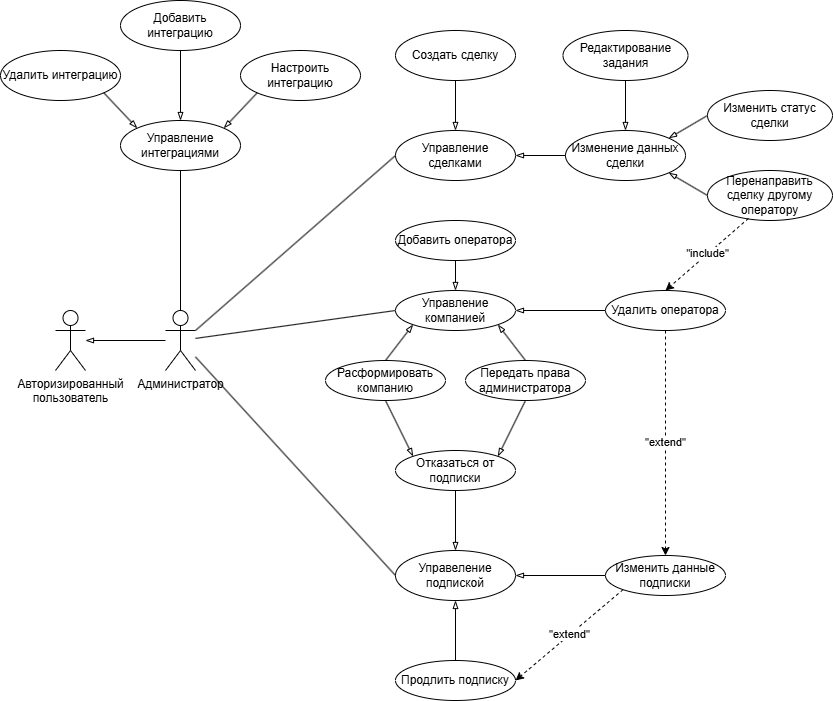

The diagram above was exported from draw.io. Its source (the exported page's mxGraphModel, read from the mxfile embedded in the PNG):
<mxGraphModel dx="2049" dy="696" grid="1" gridSize="10" guides="1" tooltips="1" connect="1" arrows="1" fold="1" page="1" pageScale="1" pageWidth="827" pageHeight="1169" background="#ffffff" math="0" shadow="0">
  <root>
    <mxCell id="0" />
    <mxCell id="1" parent="0" />
    <mxCell id="88iK_43nH-wTtmU3OthR-1" value="Администратор" style="shape=umlActor;verticalLabelPosition=bottom;verticalAlign=top;html=1;outlineConnect=0;" parent="1" vertex="1">
      <mxGeometry x="160" y="420" width="30" height="60" as="geometry" />
    </mxCell>
    <mxCell id="88iK_43nH-wTtmU3OthR-4" value="Управеление подпиской" style="ellipse;whiteSpace=wrap;html=1;" parent="1" vertex="1">
      <mxGeometry x="390" y="660" width="120" height="50" as="geometry" />
    </mxCell>
    <mxCell id="88iK_43nH-wTtmU3OthR-6" value="Авторизированный&lt;div&gt;пользователь&lt;/div&gt;" style="shape=umlActor;verticalLabelPosition=bottom;verticalAlign=top;html=1;outlineConnect=0;" parent="1" vertex="1">
      <mxGeometry x="50" y="420" width="30" height="60" as="geometry" />
    </mxCell>
    <mxCell id="88iK_43nH-wTtmU3OthR-7" value="" style="endArrow=blockThin;html=1;rounded=0;endFill=0;" parent="1" source="88iK_43nH-wTtmU3OthR-1" target="88iK_43nH-wTtmU3OthR-6" edge="1">
      <mxGeometry width="50" height="50" relative="1" as="geometry">
        <mxPoint x="160" y="520" as="sourcePoint" />
        <mxPoint x="210" y="470" as="targetPoint" />
      </mxGeometry>
    </mxCell>
    <mxCell id="88iK_43nH-wTtmU3OthR-8" value="" style="endArrow=none;html=1;rounded=0;entryX=0;entryY=0.5;entryDx=0;entryDy=0;" parent="1" source="88iK_43nH-wTtmU3OthR-1" target="88iK_43nH-wTtmU3OthR-4" edge="1">
      <mxGeometry width="50" height="50" relative="1" as="geometry">
        <mxPoint x="260" y="500" as="sourcePoint" />
        <mxPoint x="310" y="450" as="targetPoint" />
      </mxGeometry>
    </mxCell>
    <mxCell id="88iK_43nH-wTtmU3OthR-11" value="Создать сделку" style="ellipse;whiteSpace=wrap;html=1;" parent="1" vertex="1">
      <mxGeometry x="390" y="140" width="120" height="50" as="geometry" />
    </mxCell>
    <mxCell id="88iK_43nH-wTtmU3OthR-15" value="" style="endArrow=none;html=1;rounded=0;exitX=1;exitY=0.3333333333333333;exitDx=0;exitDy=0;exitPerimeter=0;entryX=0;entryY=0.5;entryDx=0;entryDy=0;" parent="1" source="88iK_43nH-wTtmU3OthR-1" target="88iK_43nH-wTtmU3OthR-18" edge="1">
      <mxGeometry width="50" height="50" relative="1" as="geometry">
        <mxPoint x="300" y="400" as="sourcePoint" />
        <mxPoint x="290" y="360" as="targetPoint" />
      </mxGeometry>
    </mxCell>
    <mxCell id="88iK_43nH-wTtmU3OthR-16" value="Изменить статус сделки" style="ellipse;whiteSpace=wrap;html=1;" parent="1" vertex="1">
      <mxGeometry x="702" y="200" width="125" height="50" as="geometry" />
    </mxCell>
    <mxCell id="88iK_43nH-wTtmU3OthR-18" value="Управление сделками" style="ellipse;whiteSpace=wrap;html=1;" parent="1" vertex="1">
      <mxGeometry x="390" y="240" width="120" height="50" as="geometry" />
    </mxCell>
    <mxCell id="88iK_43nH-wTtmU3OthR-19" value="" style="endArrow=blockThin;html=1;rounded=0;endFill=0;exitX=0;exitY=0.5;exitDx=0;exitDy=0;entryX=1;entryY=0;entryDx=0;entryDy=0;" parent="1" source="88iK_43nH-wTtmU3OthR-16" target="88iK_43nH-wTtmU3OthR-49" edge="1">
      <mxGeometry width="50" height="50" relative="1" as="geometry">
        <mxPoint x="414" y="399.58" as="sourcePoint" />
        <mxPoint x="334" y="399.58" as="targetPoint" />
      </mxGeometry>
    </mxCell>
    <mxCell id="88iK_43nH-wTtmU3OthR-20" value="" style="endArrow=blockThin;html=1;rounded=0;endFill=0;exitX=0.5;exitY=1;exitDx=0;exitDy=0;entryX=0.5;entryY=0;entryDx=0;entryDy=0;" parent="1" source="88iK_43nH-wTtmU3OthR-11" target="88iK_43nH-wTtmU3OthR-18" edge="1">
      <mxGeometry width="50" height="50" relative="1" as="geometry">
        <mxPoint x="180" y="470" as="sourcePoint" />
        <mxPoint x="100" y="470" as="targetPoint" />
      </mxGeometry>
    </mxCell>
    <mxCell id="88iK_43nH-wTtmU3OthR-21" value="Отказаться от подписки" style="ellipse;whiteSpace=wrap;html=1;" parent="1" vertex="1">
      <mxGeometry x="390" y="560" width="120" height="40" as="geometry" />
    </mxCell>
    <mxCell id="88iK_43nH-wTtmU3OthR-23" value="Управление компанией" style="ellipse;whiteSpace=wrap;html=1;" parent="1" vertex="1">
      <mxGeometry x="390" y="400" width="120" height="40" as="geometry" />
    </mxCell>
    <mxCell id="88iK_43nH-wTtmU3OthR-24" value="Добавить оператора" style="ellipse;whiteSpace=wrap;html=1;" parent="1" vertex="1">
      <mxGeometry x="390" y="330" width="120" height="40" as="geometry" />
    </mxCell>
    <mxCell id="88iK_43nH-wTtmU3OthR-25" value="" style="endArrow=blockThin;html=1;rounded=0;endFill=0;exitX=0.5;exitY=1;exitDx=0;exitDy=0;" parent="1" source="88iK_43nH-wTtmU3OthR-24" target="88iK_43nH-wTtmU3OthR-23" edge="1">
      <mxGeometry width="50" height="50" relative="1" as="geometry">
        <mxPoint x="560" y="235" as="sourcePoint" />
        <mxPoint x="423" y="236" as="targetPoint" />
      </mxGeometry>
    </mxCell>
    <mxCell id="88iK_43nH-wTtmU3OthR-26" value="" style="endArrow=none;html=1;rounded=0;entryX=0;entryY=0.5;entryDx=0;entryDy=0;" parent="1" source="88iK_43nH-wTtmU3OthR-1" target="88iK_43nH-wTtmU3OthR-23" edge="1">
      <mxGeometry width="50" height="50" relative="1" as="geometry">
        <mxPoint x="450" y="560" as="sourcePoint" />
        <mxPoint x="500" y="510" as="targetPoint" />
      </mxGeometry>
    </mxCell>
    <mxCell id="88iK_43nH-wTtmU3OthR-27" value="Передать права администратора" style="ellipse;whiteSpace=wrap;html=1;" parent="1" vertex="1">
      <mxGeometry x="460" y="470" width="120" height="40" as="geometry" />
    </mxCell>
    <mxCell id="88iK_43nH-wTtmU3OthR-28" value="" style="endArrow=blockThin;html=1;rounded=0;endFill=0;exitX=0.5;exitY=0;exitDx=0;exitDy=0;entryX=1;entryY=1;entryDx=0;entryDy=0;" parent="1" source="88iK_43nH-wTtmU3OthR-27" target="88iK_43nH-wTtmU3OthR-23" edge="1">
      <mxGeometry width="50" height="50" relative="1" as="geometry">
        <mxPoint x="430" y="360" as="sourcePoint" />
        <mxPoint x="492" y="434" as="targetPoint" />
      </mxGeometry>
    </mxCell>
    <mxCell id="88iK_43nH-wTtmU3OthR-29" value="Расформировать компанию" style="ellipse;whiteSpace=wrap;html=1;" parent="1" vertex="1">
      <mxGeometry x="320" y="470" width="120" height="40" as="geometry" />
    </mxCell>
    <mxCell id="88iK_43nH-wTtmU3OthR-31" value="" style="endArrow=blockThin;html=1;rounded=0;endFill=0;exitX=0.5;exitY=0;exitDx=0;exitDy=0;entryX=0;entryY=1;entryDx=0;entryDy=0;" parent="1" source="88iK_43nH-wTtmU3OthR-29" target="88iK_43nH-wTtmU3OthR-23" edge="1">
      <mxGeometry width="50" height="50" relative="1" as="geometry">
        <mxPoint x="484" y="440" as="sourcePoint" />
        <mxPoint x="428" y="439" as="targetPoint" />
      </mxGeometry>
    </mxCell>
    <mxCell id="88iK_43nH-wTtmU3OthR-34" value="" style="endArrow=blockThin;html=1;rounded=0;endFill=0;entryX=0.5;entryY=0;entryDx=0;entryDy=0;exitX=0.5;exitY=1;exitDx=0;exitDy=0;" parent="1" source="88iK_43nH-wTtmU3OthR-21" target="88iK_43nH-wTtmU3OthR-4" edge="1">
      <mxGeometry width="50" height="50" relative="1" as="geometry">
        <mxPoint x="598" y="481" as="sourcePoint" />
        <mxPoint x="552" y="444" as="targetPoint" />
      </mxGeometry>
    </mxCell>
    <mxCell id="88iK_43nH-wTtmU3OthR-35" value="" style="endArrow=blockThin;html=1;rounded=0;endFill=0;entryX=0;entryY=0;entryDx=0;entryDy=0;exitX=0.5;exitY=1;exitDx=0;exitDy=0;" parent="1" source="88iK_43nH-wTtmU3OthR-29" target="88iK_43nH-wTtmU3OthR-21" edge="1">
      <mxGeometry width="50" height="50" relative="1" as="geometry">
        <mxPoint x="400" y="590" as="sourcePoint" />
        <mxPoint x="300" y="590" as="targetPoint" />
      </mxGeometry>
    </mxCell>
    <mxCell id="88iK_43nH-wTtmU3OthR-36" value="" style="endArrow=blockThin;html=1;rounded=0;endFill=0;entryX=1;entryY=0;entryDx=0;entryDy=0;exitX=0.5;exitY=1;exitDx=0;exitDy=0;" parent="1" source="88iK_43nH-wTtmU3OthR-27" target="88iK_43nH-wTtmU3OthR-21" edge="1">
      <mxGeometry width="50" height="50" relative="1" as="geometry">
        <mxPoint x="410" y="600" as="sourcePoint" />
        <mxPoint x="310" y="600" as="targetPoint" />
      </mxGeometry>
    </mxCell>
    <mxCell id="88iK_43nH-wTtmU3OthR-37" value="Продлить подписку" style="ellipse;whiteSpace=wrap;html=1;" parent="1" vertex="1">
      <mxGeometry x="390" y="770" width="120" height="40" as="geometry" />
    </mxCell>
    <mxCell id="88iK_43nH-wTtmU3OthR-38" value="Удалить оператора" style="ellipse;whiteSpace=wrap;html=1;" parent="1" vertex="1">
      <mxGeometry x="600" y="400" width="120" height="40" as="geometry" />
    </mxCell>
    <mxCell id="88iK_43nH-wTtmU3OthR-39" value="" style="endArrow=blockThin;html=1;rounded=0;endFill=0;exitX=0;exitY=0.5;exitDx=0;exitDy=0;" parent="1" source="88iK_43nH-wTtmU3OthR-38" edge="1">
      <mxGeometry width="50" height="50" relative="1" as="geometry">
        <mxPoint x="510" y="380" as="sourcePoint" />
        <mxPoint x="510" y="420" as="targetPoint" />
      </mxGeometry>
    </mxCell>
    <mxCell id="88iK_43nH-wTtmU3OthR-40" value="" style="endArrow=blockThin;html=1;rounded=0;endFill=0;exitX=0.5;exitY=0;exitDx=0;exitDy=0;entryX=0.5;entryY=1;entryDx=0;entryDy=0;" parent="1" source="88iK_43nH-wTtmU3OthR-37" target="88iK_43nH-wTtmU3OthR-4" edge="1">
      <mxGeometry width="50" height="50" relative="1" as="geometry">
        <mxPoint x="640" y="684" as="sourcePoint" />
        <mxPoint x="510" y="684.38" as="targetPoint" />
      </mxGeometry>
    </mxCell>
    <mxCell id="88iK_43nH-wTtmU3OthR-41" value="Изменить данные подписки" style="ellipse;whiteSpace=wrap;html=1;" parent="1" vertex="1">
      <mxGeometry x="600" y="665" width="120" height="40" as="geometry" />
    </mxCell>
    <mxCell id="88iK_43nH-wTtmU3OthR-42" value="&quot;extend&quot;" style="endArrow=classic;html=1;rounded=0;exitX=0;exitY=1;exitDx=0;exitDy=0;dashed=1;entryX=1;entryY=0.5;entryDx=0;entryDy=0;" parent="1" source="88iK_43nH-wTtmU3OthR-41" target="88iK_43nH-wTtmU3OthR-37" edge="1">
      <mxGeometry width="50" height="50" relative="1" as="geometry">
        <mxPoint x="330" y="920" as="sourcePoint" />
        <mxPoint x="200" y="934.0335621553309" as="targetPoint" />
      </mxGeometry>
    </mxCell>
    <mxCell id="88iK_43nH-wTtmU3OthR-43" value="" style="endArrow=blockThin;html=1;rounded=0;endFill=0;exitX=0;exitY=0.5;exitDx=0;exitDy=0;entryX=1;entryY=0.5;entryDx=0;entryDy=0;" parent="1" source="88iK_43nH-wTtmU3OthR-41" target="88iK_43nH-wTtmU3OthR-4" edge="1">
      <mxGeometry width="50" height="50" relative="1" as="geometry">
        <mxPoint x="460" y="780" as="sourcePoint" />
        <mxPoint x="460" y="720" as="targetPoint" />
      </mxGeometry>
    </mxCell>
    <mxCell id="88iK_43nH-wTtmU3OthR-44" value="&quot;extend&quot;" style="endArrow=classic;html=1;rounded=0;exitX=0.5;exitY=1;exitDx=0;exitDy=0;dashed=1;entryX=0.5;entryY=0;entryDx=0;entryDy=0;" parent="1" source="88iK_43nH-wTtmU3OthR-38" target="88iK_43nH-wTtmU3OthR-41" edge="1">
      <mxGeometry width="50" height="50" relative="1" as="geometry">
        <mxPoint x="628" y="754" as="sourcePoint" />
        <mxPoint x="520" y="800" as="targetPoint" />
      </mxGeometry>
    </mxCell>
    <mxCell id="88iK_43nH-wTtmU3OthR-45" value="Перенаправить сделку другому оператору" style="ellipse;whiteSpace=wrap;html=1;" parent="1" vertex="1">
      <mxGeometry x="702" y="280" width="125" height="50" as="geometry" />
    </mxCell>
    <mxCell id="88iK_43nH-wTtmU3OthR-46" value="" style="endArrow=blockThin;html=1;rounded=0;endFill=0;exitX=0;exitY=0.5;exitDx=0;exitDy=0;entryX=1;entryY=1;entryDx=0;entryDy=0;" parent="1" source="88iK_43nH-wTtmU3OthR-45" target="88iK_43nH-wTtmU3OthR-49" edge="1">
      <mxGeometry width="50" height="50" relative="1" as="geometry">
        <mxPoint x="540" y="155" as="sourcePoint" />
        <mxPoint x="480" y="155" as="targetPoint" />
      </mxGeometry>
    </mxCell>
    <mxCell id="88iK_43nH-wTtmU3OthR-49" value="Изменение данных сделки" style="ellipse;whiteSpace=wrap;html=1;" parent="1" vertex="1">
      <mxGeometry x="560" y="240" width="120" height="50" as="geometry" />
    </mxCell>
    <mxCell id="88iK_43nH-wTtmU3OthR-50" value="" style="endArrow=blockThin;html=1;rounded=0;endFill=0;exitX=0;exitY=0.5;exitDx=0;exitDy=0;entryX=1;entryY=0.5;entryDx=0;entryDy=0;" parent="1" source="88iK_43nH-wTtmU3OthR-49" target="88iK_43nH-wTtmU3OthR-18" edge="1">
      <mxGeometry width="50" height="50" relative="1" as="geometry">
        <mxPoint x="470" y="200" as="sourcePoint" />
        <mxPoint x="470" y="250" as="targetPoint" />
      </mxGeometry>
    </mxCell>
    <mxCell id="88iK_43nH-wTtmU3OthR-51" value="&quot;include&quot;" style="endArrow=classic;html=1;rounded=0;dashed=1;entryX=0.5;entryY=0;entryDx=0;entryDy=0;exitX=0.327;exitY=0.96;exitDx=0;exitDy=0;exitPerimeter=0;" parent="1" source="88iK_43nH-wTtmU3OthR-45" target="88iK_43nH-wTtmU3OthR-38" edge="1">
      <mxGeometry width="50" height="50" relative="1" as="geometry">
        <mxPoint x="720" y="322" as="sourcePoint" />
        <mxPoint x="670" y="675" as="targetPoint" />
      </mxGeometry>
    </mxCell>
    <mxCell id="88iK_43nH-wTtmU3OthR-52" value="Редактирование задания" style="ellipse;whiteSpace=wrap;html=1;" parent="1" vertex="1">
      <mxGeometry x="557.5" y="140" width="125" height="50" as="geometry" />
    </mxCell>
    <mxCell id="88iK_43nH-wTtmU3OthR-53" value="" style="endArrow=blockThin;html=1;rounded=0;endFill=0;exitX=0.5;exitY=1;exitDx=0;exitDy=0;entryX=0.5;entryY=0;entryDx=0;entryDy=0;" parent="1" source="88iK_43nH-wTtmU3OthR-52" target="88iK_43nH-wTtmU3OthR-49" edge="1">
      <mxGeometry width="50" height="50" relative="1" as="geometry">
        <mxPoint x="712" y="235" as="sourcePoint" />
        <mxPoint x="673" y="257" as="targetPoint" />
      </mxGeometry>
    </mxCell>
    <mxCell id="88iK_43nH-wTtmU3OthR-55" value="Управление интеграциями" style="ellipse;whiteSpace=wrap;html=1;" parent="1" vertex="1">
      <mxGeometry x="115" y="230" width="120" height="50" as="geometry" />
    </mxCell>
    <mxCell id="88iK_43nH-wTtmU3OthR-56" value="Добавить интеграцию" style="ellipse;whiteSpace=wrap;html=1;" parent="1" vertex="1">
      <mxGeometry x="115" y="110" width="120" height="50" as="geometry" />
    </mxCell>
    <mxCell id="88iK_43nH-wTtmU3OthR-57" value="Настроить интеграцию" style="ellipse;whiteSpace=wrap;html=1;" parent="1" vertex="1">
      <mxGeometry x="235" y="160" width="120" height="50" as="geometry" />
    </mxCell>
    <mxCell id="88iK_43nH-wTtmU3OthR-58" value="Удалить интеграцию" style="ellipse;whiteSpace=wrap;html=1;" parent="1" vertex="1">
      <mxGeometry x="-5" y="160" width="120" height="50" as="geometry" />
    </mxCell>
    <mxCell id="88iK_43nH-wTtmU3OthR-59" value="" style="endArrow=blockThin;html=1;rounded=0;endFill=0;exitX=0;exitY=1;exitDx=0;exitDy=0;entryX=1;entryY=0;entryDx=0;entryDy=0;" parent="1" source="88iK_43nH-wTtmU3OthR-57" target="88iK_43nH-wTtmU3OthR-55" edge="1">
      <mxGeometry width="50" height="50" relative="1" as="geometry">
        <mxPoint x="170" y="460" as="sourcePoint" />
        <mxPoint x="90" y="460" as="targetPoint" />
      </mxGeometry>
    </mxCell>
    <mxCell id="88iK_43nH-wTtmU3OthR-60" value="" style="endArrow=blockThin;html=1;rounded=0;endFill=0;exitX=1;exitY=1;exitDx=0;exitDy=0;entryX=0;entryY=0;entryDx=0;entryDy=0;" parent="1" source="88iK_43nH-wTtmU3OthR-58" target="88iK_43nH-wTtmU3OthR-55" edge="1">
      <mxGeometry width="50" height="50" relative="1" as="geometry">
        <mxPoint x="277" y="212" as="sourcePoint" />
        <mxPoint x="243" y="248" as="targetPoint" />
      </mxGeometry>
    </mxCell>
    <mxCell id="88iK_43nH-wTtmU3OthR-61" value="" style="endArrow=blockThin;html=1;rounded=0;endFill=0;exitX=0.5;exitY=1;exitDx=0;exitDy=0;entryX=0.5;entryY=0;entryDx=0;entryDy=0;" parent="1" source="88iK_43nH-wTtmU3OthR-56" target="88iK_43nH-wTtmU3OthR-55" edge="1">
      <mxGeometry width="50" height="50" relative="1" as="geometry">
        <mxPoint x="287" y="222" as="sourcePoint" />
        <mxPoint x="253" y="258" as="targetPoint" />
      </mxGeometry>
    </mxCell>
    <mxCell id="88iK_43nH-wTtmU3OthR-62" value="" style="endArrow=none;html=1;rounded=0;entryX=0.5;entryY=1;entryDx=0;entryDy=0;exitX=0.5;exitY=0;exitDx=0;exitDy=0;exitPerimeter=0;" parent="1" source="88iK_43nH-wTtmU3OthR-1" target="88iK_43nH-wTtmU3OthR-55" edge="1">
      <mxGeometry width="50" height="50" relative="1" as="geometry">
        <mxPoint x="230" y="300" as="sourcePoint" />
        <mxPoint x="280" y="250" as="targetPoint" />
      </mxGeometry>
    </mxCell>
  </root>
</mxGraphModel>